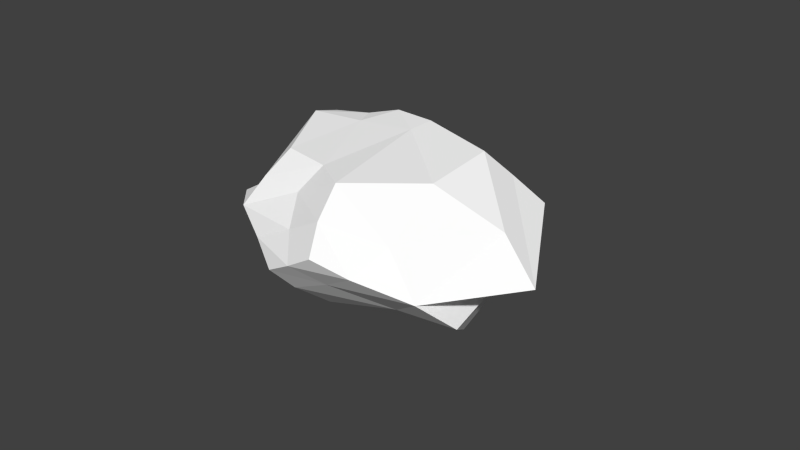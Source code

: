 # Source: rock.blend  (saved by Blender 2.72.0; exported with 4.5.12 LTS)
import bpy
from mathutils import Matrix  # noqa: F401  (used for matrix-valued properties, if any)

bpy.ops.wm.read_factory_settings(use_empty=True)
scene = bpy.context.scene
scene.name = 'Scene'

# ---- collections
col_collection_1 = bpy.data.collections.new('Collection 1'); scene.collection.children.link(col_collection_1)

# ---- materials (node trees are filled in below, after node groups)
mat_mat = bpy.data.materials.new('Mat')
mat_mat.alpha_threshold = 0.0
mat_mat.use_transparent_shadow = False
mat_mat.diffuse_color = (1.0, 1.0, 1.0, 1.0)
mat_mat.specular_color = (0.2, 0.2, 0.2)
mat_mat.roughness = 0.5

# ---- material node trees

# ---- world
world_world = bpy.data.worlds.new('World'); scene.world = world_world
world_world.color = (0.05088, 0.05088, 0.05088)
world_world.use_sun_shadow = False
world_world.sun_shadow_jitter_overblur = 0.0
world_world.cycles.sampling_method = 'MANUAL'
world_world.cycles.sample_map_resolution = 256

# ---- meshes
me_id24 = bpy.data.meshes.new('ID24')
me_id24.from_pydata([(-153.9, 68.84, -133.3), (-21.57, 150.0, 38.65), (60.57, -142.9, -16.26), (32.53, -301.0, 23.36), (-154.3, -280.8, 58.82), (-57.86, -223.2, 189.1), (-259.5, -7.024, 86.08), (-262.3, 99.98, 3.822), (-221.4, -187.5, -82.98), (-104.9, -184.5, -76.55), (104.6, -97.66, 206.7), (41.8, -24.69, 271.6), (91.63, -41.63, 77.96), (63.82, -228.7, 175.1), (-67.95, -83.57, 255.3), (-8.481, 120.3, 194.2), (-56.55, -48.47, -105.9), (-62.7, -262.6, 7.338), (-224.3, -199.8, 39.18), (-220.4, -22.57, -84.37), (-142.1, -64.82, -105.3), (-101.8, 2.174, -117.8), (-179.1, 12.24, -103.1), (21.72, 73.8, 123.4), (-19.46, 168.7, 119.3), (31.58, 53.5, 54.65), (-34.52, -6.272, -58.39), (-19.85, -46.48, -72.48), (70.68, -125.5, 18.03), (-30.9, -270.0, 53.82), (51.1, -290.6, 96.54), (-13.84, -224.9, 29.11), (-141.3, -239.5, 23.64), (-186.6, -232.2, 53.53), (-104.8, -260.3, 39.37), (-14.97, -152.0, 203.0), (3.138, -229.8, 181.4), (-73.61, -142.9, 213.6), (-210.1, -134.4, 83.78), (-244.3, -132.1, 53.85), (-164.3, 5.586, 181.3), (-227.6, 91.33, -50.88), (-144.4, 218.7, 113.7), (-252.3, 25.53, -54.35), (-218.0, -132.3, -22.78), (-213.6, -196.4, -13.1), (-219.2, -117.5, -84.7), (-48.37, -162.6, -39.35), (-79.56, -130.1, -93.03), (-77.47, -227.1, -28.98), (76.82, -144.8, 123.5), (83.08, -161.9, 190.0), (104.8, -72.81, 148.4), (-48.36, 36.2, 218.3), (26.26, 32.42, 239.3), (-7.703, -56.71, 268.4), (-125.3, 104.7, -86.62), (54.06, -205.8, 14.75), (-129.4, -292.8, 91.32), (-262.0, 40.04, 42.46), (-169.9, -196.8, -89.05), (75.33, -59.96, 241.6), (-85.26, 58.74, -75.84), (-187.1, 103.1, -78.49), (-11.14, -123.1, -13.1), (64.33, -218.8, 58.42), (-166.7, -214.0, 90.52), (-84.46, -281.1, 68.24), (-238.8, -60.58, 7.813), (-179.8, 125.9, 124.6), (-148.8, -216.7, -25.42), (-161.2, -144.4, -105.4), (34.74, -106.8, 226.7), (60.96, -13.61, 190.6)], [], [(22, 20, 19), (21, 16, 20), (22, 0, 21), (22, 21, 20), (25, 23, 12), (24, 15, 23), (25, 1, 24), (25, 24, 23), (28, 26, 12), (27, 16, 26), (28, 2, 27), (28, 27, 26), (31, 29, 17), (30, 13, 29), (31, 3, 30), (31, 30, 29), (34, 32, 17), (33, 18, 32), (34, 4, 33), (34, 33, 32), (37, 35, 14), (36, 13, 35), (37, 5, 36), (37, 36, 35), (40, 38, 14), (39, 18, 38), (40, 6, 39), (40, 39, 38), (43, 41, 19), (42, 15, 41), (43, 7, 42), (43, 42, 41), (46, 44, 19), (45, 18, 44), (46, 8, 45), (46, 45, 44), (49, 47, 17), (48, 16, 47), (49, 9, 48), (49, 48, 47), (52, 50, 12), (51, 13, 50), (52, 10, 51), (52, 51, 50), (55, 53, 14), (54, 15, 53), (55, 11, 54), (55, 54, 53), (62, 26, 16), (21, 62, 16), (25, 12, 26), (62, 25, 26), (1, 25, 62), (56, 1, 62), (56, 62, 21), (0, 56, 21), (63, 41, 15), (24, 63, 15), (22, 19, 41), (63, 22, 41), (0, 22, 63), (56, 0, 63), (56, 63, 24), (1, 56, 24), (64, 47, 16), (27, 64, 16), (31, 17, 47), (64, 31, 47), (3, 31, 64), (57, 3, 64), (57, 64, 27), (2, 57, 27), (65, 50, 13), (30, 65, 13), (28, 12, 50), (65, 28, 50), (2, 28, 65), (57, 2, 65), (57, 65, 30), (3, 57, 30), (66, 38, 18), (33, 66, 18), (37, 14, 38), (66, 37, 38), (5, 37, 66), (58, 5, 66), (58, 66, 33), (4, 58, 33), (67, 29, 13), (36, 67, 13), (34, 17, 29), (67, 34, 29), (4, 34, 67), (58, 4, 67), (58, 67, 36), (5, 58, 36), (68, 44, 18), (39, 68, 18), (43, 19, 44), (68, 43, 44), (7, 43, 68), (59, 7, 68), (59, 68, 39), (6, 59, 39), (69, 53, 15), (42, 69, 15), (40, 14, 53), (69, 40, 53), (6, 40, 69), (59, 6, 69), (59, 69, 42), (7, 59, 42), (70, 32, 18), (45, 70, 18), (49, 17, 32), (70, 49, 32), (9, 49, 70), (60, 9, 70), (60, 70, 45), (8, 60, 45), (71, 20, 16), (48, 71, 16), (46, 19, 20), (71, 46, 20), (8, 46, 71), (60, 8, 71), (60, 71, 48), (9, 60, 48), (72, 35, 13), (51, 72, 13), (55, 14, 35), (72, 55, 35), (11, 55, 72), (61, 11, 72), (61, 72, 51), (10, 61, 51), (73, 23, 15), (54, 73, 15), (52, 12, 23), (73, 52, 23), (10, 52, 73), (61, 10, 73), (61, 73, 54), (11, 61, 54)])
_uv = me_id24.uv_layers.new(name='ID29')
_uv.uv.foreach_set('vector', [0.0, 1.0, 0.0, 1.0, 0.0, 1.0, 0.0, 1.0, 0.0, 1.0, 0.0, 1.0, 0.0, 1.0, 0.0, 1.0, 0.0, 1.0, 0.0, 1.0, 0.0, 1.0, 0.0, 1.0, 0.0, 1.0, 0.0, 1.0, 0.0, 1.0, 0.0, 1.0, 0.0, 1.0, 0.0, 1.0, 0.0, 1.0, 0.0, 1.0, 0.0, 1.0, 0.0, 1.0, 0.0, 1.0, 0.0, 1.0, 0.0, 1.0, 0.0, 1.0, 0.0, 1.0, 0.0, 1.0, 0.0, 1.0, 0.0, 1.0, 0.0, 1.0, 0.0, 1.0, 0.0, 1.0, 0.0, 1.0, 0.0, 1.0, 0.0, 1.0, 0.0, 1.0, 0.0, 1.0, 0.0, 1.0, 0.0, 1.0, 0.0, 1.0, 0.0, 1.0, 0.0, 1.0, 0.0, 1.0, 0.0, 1.0, 0.0, 1.0, 0.0, 1.0, 0.0, 1.0, 0.0, 1.0, 0.0, 1.0, 0.0, 1.0, 0.0, 1.0, 0.0, 1.0, 0.0, 1.0, 0.0, 1.0, 0.0, 1.0, 0.0, 1.0, 0.0, 1.0, 0.0, 1.0, 0.0, 1.0, 0.0, 1.0, 0.0, 1.0, 0.0, 1.0, 0.0, 1.0, 0.0, 1.0, 0.0, 1.0, 0.0, 1.0, 0.0, 1.0, 0.0, 1.0, 0.0, 1.0, 0.0, 1.0, 0.0, 1.0, 0.0, 1.0, 0.0, 1.0, 0.0, 1.0, 0.0, 1.0, 0.0, 1.0, 0.0, 1.0, 0.0, 1.0, 0.0, 1.0, 0.0, 1.0, 0.0, 1.0, 0.0, 1.0, 0.0, 1.0, 0.0, 1.0, 0.0, 1.0, 0.0, 1.0, 0.0, 1.0, 0.0, 1.0, 0.0, 1.0, 0.0, 1.0, 0.0, 1.0, 0.0, 1.0, 0.0, 1.0, 0.0, 1.0, 0.0, 1.0, 0.0, 1.0, 0.0, 1.0, 0.0, 1.0, 0.0, 1.0, 0.0, 1.0, 0.0, 1.0, 0.0, 1.0, 0.0, 1.0, 0.0, 1.0, 0.0, 1.0, 0.0, 1.0, 0.0, 1.0, 0.0, 1.0, 0.0, 1.0, 0.0, 1.0, 0.0, 1.0, 0.0, 1.0, 0.0, 1.0, 0.0, 1.0, 0.0, 1.0, 0.0, 1.0, 0.0, 1.0, 0.0, 1.0, 0.0, 1.0, 0.0, 1.0, 0.0, 1.0, 0.0, 1.0, 0.0, 1.0, 0.0, 1.0, 0.0, 1.0, 0.0, 1.0, 0.0, 1.0, 0.0, 1.0, 0.0, 1.0, 0.0, 1.0, 0.0, 1.0, 0.0, 1.0, 0.0, 1.0, 0.0, 1.0, 0.0, 1.0, 0.0, 1.0, 0.0, 1.0, 0.0, 1.0, 0.0, 1.0, 0.0, 1.0, 0.0, 1.0, 0.0, 1.0, 0.0, 1.0, 0.0, 1.0, 0.0, 1.0, 0.0, 1.0, 0.0, 1.0, 0.0, 1.0, 0.0, 1.0, 0.0, 1.0, 0.0, 1.0, 0.0, 1.0, 0.0, 1.0, 0.0, 1.0, 0.0, 1.0, 0.0, 1.0, 0.0, 1.0, 0.0, 1.0, 0.0, 1.0, 0.0, 1.0, 0.0, 1.0, 0.0, 1.0, 0.0, 1.0, 0.0, 1.0, 0.0, 1.0, 0.0, 1.0, 0.0, 1.0, 0.0, 1.0, 0.0, 1.0, 0.0, 1.0, 0.0, 1.0, 0.0, 1.0, 0.0, 1.0, 0.0, 1.0, 0.0, 1.0, 0.0, 1.0, 0.0, 1.0, 0.0, 1.0, 0.0, 1.0, 0.0, 1.0, 0.0, 1.0, 0.0, 1.0, 0.0, 1.0, 0.0, 1.0, 0.0, 1.0, 0.0, 1.0, 0.0, 1.0, 0.0, 1.0, 0.0, 1.0, 0.0, 1.0, 0.0, 1.0, 0.0, 1.0, 0.0, 1.0, 0.0, 1.0, 0.0, 1.0, 0.0, 1.0, 0.0, 1.0, 0.0, 1.0, 0.0, 1.0, 0.0, 1.0, 0.0, 1.0, 0.0, 1.0, 0.0, 1.0, 0.0, 1.0, 0.0, 1.0, 0.0, 1.0, 0.0, 1.0, 0.0, 1.0, 0.0, 1.0, 0.0, 1.0, 0.0, 1.0, 0.0, 1.0, 0.0, 1.0, 0.0, 1.0, 0.0, 1.0, 0.0, 1.0, 0.0, 1.0, 0.0, 1.0, 0.0, 1.0, 0.0, 1.0, 0.0, 1.0, 0.0, 1.0, 0.0, 1.0, 0.0, 1.0, 0.0, 1.0, 0.0, 1.0, 0.0, 1.0, 0.0, 1.0, 0.0, 1.0, 0.0, 1.0, 0.0, 1.0, 0.0, 1.0, 0.0, 1.0, 0.0, 1.0, 0.0, 1.0, 0.0, 1.0, 0.0, 1.0, 0.0, 1.0, 0.0, 1.0, 0.0, 1.0, 0.0, 1.0, 0.0, 1.0, 0.0, 1.0, 0.0, 1.0, 0.0, 1.0, 0.0, 1.0, 0.0, 1.0, 0.0, 1.0, 0.0, 1.0, 0.0, 1.0, 0.0, 1.0, 0.0, 1.0, 0.0, 1.0, 0.0, 1.0, 0.0, 1.0, 0.0, 1.0, 0.0, 1.0, 0.0, 1.0, 0.0, 1.0, 0.0, 1.0, 0.0, 1.0, 0.0, 1.0, 0.0, 1.0, 0.0, 1.0, 0.0, 1.0, 0.0, 1.0, 0.0, 1.0, 0.0, 1.0, 0.0, 1.0, 0.0, 1.0, 0.0, 1.0, 0.0, 1.0, 0.0, 1.0, 0.0, 1.0, 0.0, 1.0, 0.0, 1.0, 0.0, 1.0, 0.0, 1.0, 0.0, 1.0, 0.0, 1.0, 0.0, 1.0, 0.0, 1.0, 0.0, 1.0, 0.0, 1.0, 0.0, 1.0, 0.0, 1.0, 0.0, 1.0, 0.0, 1.0, 0.0, 1.0, 0.0, 1.0, 0.0, 1.0, 0.0, 1.0, 0.0, 1.0, 0.0, 1.0, 0.0, 1.0, 0.0, 1.0, 0.0, 1.0, 0.0, 1.0, 0.0, 1.0, 0.0, 1.0, 0.0, 1.0, 0.0, 1.0, 0.0, 1.0, 0.0, 1.0, 0.0, 1.0, 0.0, 1.0, 0.0, 1.0, 0.0, 1.0, 0.0, 1.0, 0.0, 1.0, 0.0, 1.0, 0.0, 1.0, 0.0, 1.0, 0.0, 1.0, 0.0, 1.0, 0.0, 1.0, 0.0, 1.0, 0.0, 1.0, 0.0, 1.0, 0.0, 1.0, 0.0, 1.0, 0.0, 1.0, 0.0, 1.0, 0.0, 1.0, 0.0, 1.0, 0.0, 1.0, 0.0, 1.0, 0.0, 1.0, 0.0, 1.0, 0.0, 1.0, 0.0, 1.0, 0.0, 1.0, 0.0, 1.0, 0.0, 1.0, 0.0, 1.0, 0.0, 1.0, 0.0, 1.0, 0.0, 1.0, 0.0, 1.0, 0.0, 1.0, 0.0, 1.0, 0.0, 1.0, 0.0, 1.0, 0.0, 1.0, 0.0, 1.0, 0.0, 1.0, 0.0, 1.0, 0.0, 1.0, 0.0, 1.0, 0.0, 1.0, 0.0, 1.0, 0.0, 1.0, 0.0, 1.0, 0.0, 1.0, 0.0, 1.0, 0.0, 1.0, 0.0, 1.0, 0.0, 1.0, 0.0, 1.0, 0.0, 1.0, 0.0, 1.0, 0.0, 1.0, 0.0, 1.0, 0.0, 1.0, 0.0, 1.0, 0.0, 1.0, 0.0, 1.0, 0.0, 1.0, 0.0, 1.0, 0.0, 1.0, 0.0, 1.0, 0.0, 1.0, 0.0, 1.0, 0.0, 1.0, 0.0, 1.0, 0.0, 1.0, 0.0, 1.0, 0.0, 1.0, 0.0, 1.0, 0.0, 1.0, 0.0, 1.0, 0.0, 1.0, 0.0, 1.0, 0.0, 1.0, 0.0, 1.0, 0.0, 1.0, 0.0, 1.0, 0.0, 1.0, 0.0, 1.0, 0.0, 1.0, 0.0, 1.0, 0.0, 1.0, 0.0, 1.0, 0.0, 1.0, 0.0, 1.0, 0.0, 1.0, 0.0, 1.0, 0.0, 1.0, 0.0, 1.0, 0.0, 1.0, 0.0, 1.0, 0.0, 1.0, 0.0, 1.0, 0.0, 1.0, 0.0, 1.0, 0.0, 1.0, 0.0, 1.0, 0.0, 1.0, 0.0, 1.0, 0.0, 1.0, 0.0, 1.0, 0.0, 1.0, 0.0, 1.0, 0.0, 1.0, 0.0, 1.0, 0.0, 1.0, 0.0, 1.0, 0.0, 1.0, 0.0, 1.0, 0.0, 1.0, 0.0, 1.0, 0.0, 1.0, 0.0, 1.0, 0.0, 1.0, 0.0, 1.0, 0.0, 1.0, 0.0, 1.0, 0.0, 1.0, 0.0, 1.0, 0.0, 1.0, 0.0, 1.0])
me_id24.materials.append(mat_mat)
me_id24.use_remesh_preserve_volume = False
me_id24.use_remesh_preserve_attributes = False
me_id24.use_mirror_vertex_groups = False
me_id24.update()

# ---- objects
ob_rock_small_3 = bpy.data.objects.new('Rock_Small.3', me_id24)

# ---- transforms, parenting, visibility, modifiers, constraints
ob_rock_small_3.location = (0.0, 0.0, 0.0)
ob_rock_small_3.rotation_euler = (-0.5109, 0.7564, -2.002)
ob_rock_small_3.scale = (0.007859, 0.007859, 0.007859)
ob_rock_small_3.lineart.crease_threshold = 0.0

# ---- collection membership
col_collection_1.objects.link(ob_rock_small_3)

# ---- scene / render settings (as saved in the file)
scene.frame_start = 1; scene.frame_end = 250; scene.frame_set(1)
scene.render.engine = 'BLENDER_EEVEE_NEXT'
scene.render.resolution_percentage = 50
scene.render.dither_intensity = 0.0
scene.cycles.use_denoising = False
scene.cycles.samples = 10
scene.cycles.sampling_pattern = 'TABULATED_SOBOL'
scene.cycles.light_sampling_threshold = 0.0
scene.cycles.use_adaptive_sampling = False
scene.cycles.use_light_tree = False
scene.cycles.blur_glossy = 0.0
scene.cycles.pixel_filter_type = 'GAUSSIAN'
scene.cycles.sample_clamp_indirect = 0.0
scene.view_settings.view_transform = 'Standard'
bpy.context.view_layer.update()

# ---- added for rendering (the .blend has no active camera and no usable light): camera, sun
cam_auto = bpy.data.cameras.new('AutoCamera')
cam_auto.lens = 50.0
cam_auto.sensor_width = 36.0
cam_auto.clip_end = 1000.0
ob_auto_camera = bpy.data.objects.new('AutoCamera', cam_auto)
scene.collection.objects.link(ob_auto_camera)
ob_auto_camera.location = (8.18324, -9.80813, 7.43791)
ob_auto_camera.rotation_euler = (1.09748, -7.21219e-08, 0.694738)
scene.camera = ob_auto_camera
light_auto_sun = bpy.data.lights.new('AutoSun', 'SUN')
light_auto_sun.energy = 3.0
light_auto_sun.angle = 0.0523599
ob_auto_sun = bpy.data.objects.new('AutoSun', light_auto_sun)
scene.collection.objects.link(ob_auto_sun)
ob_auto_sun.rotation_euler = (0.872665, 0.174533, 0.523599)
bpy.context.view_layer.update()
